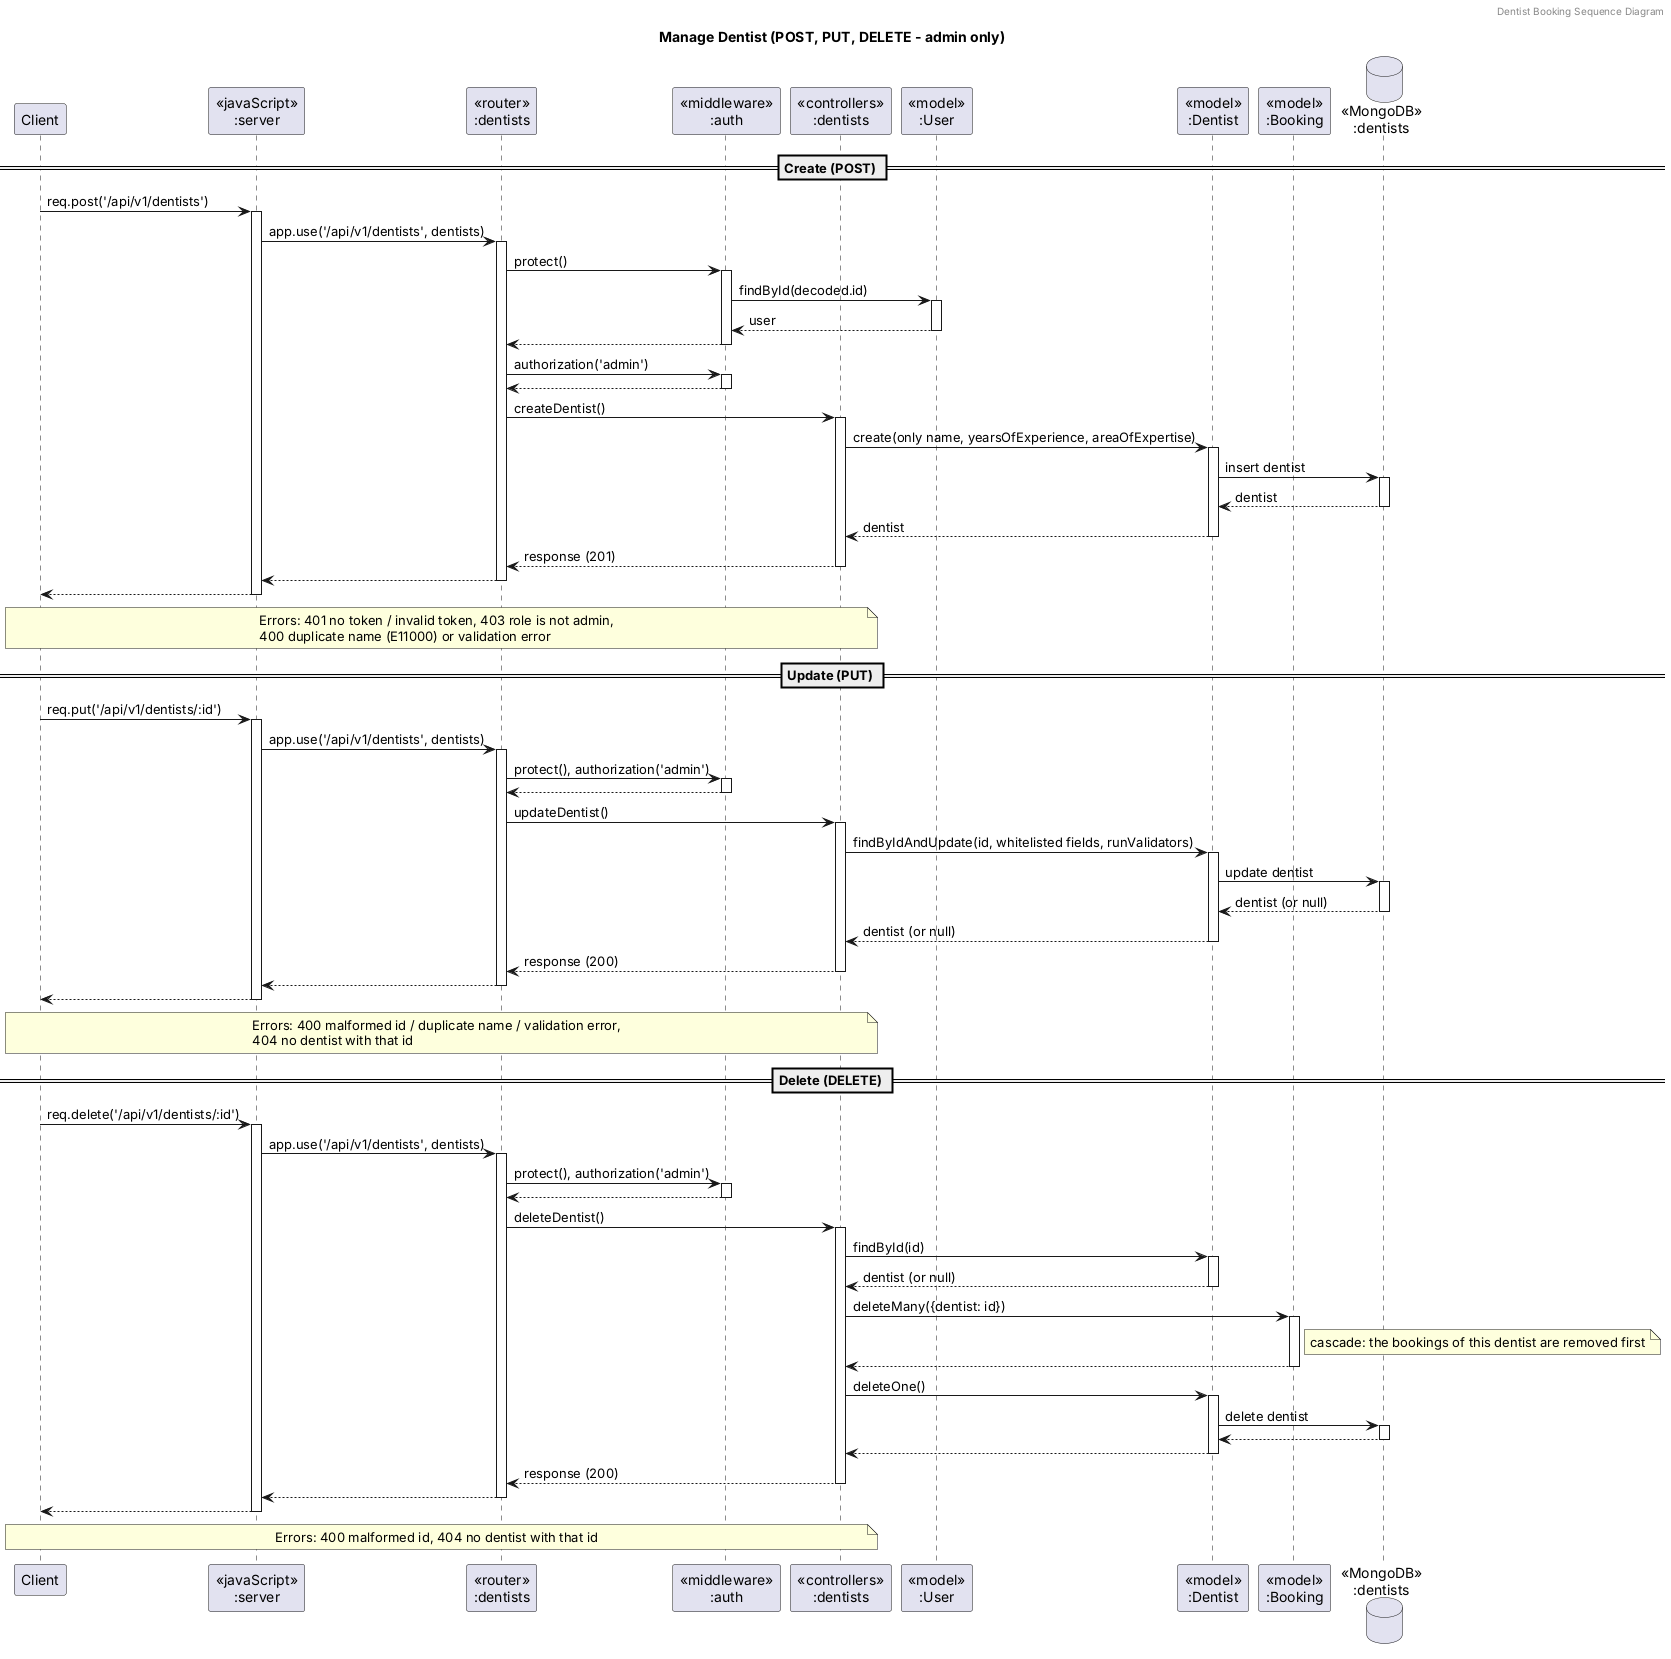

The diagram above was rendered by PlantUML. Its source (embedded in the PNG):
@startuml Manage Dentist
autoactivate on

header Dentist Booking Sequence Diagram
title "Manage Dentist (POST, PUT, DELETE - admin only)"

participant "Client" as client
participant "<<javaScript>>\n:server" as server
participant "<<router>>\n:dentists" as routerDentists
participant "<<middleware>>\n:auth" as middlewareAuth
participant "<<controllers>>\n:dentists" as controllersDentists
participant "<<model>>\n:User" as modelUser
participant "<<model>>\n:Dentist" as modelDentist
participant "<<model>>\n:Booking" as modelBooking
database "<<MongoDB>>\n:dentists" as DentistsDatabase

== Create (POST) ==
client -> server : req.post('/api/v1/dentists')
server -> routerDentists : app.use('/api/v1/dentists', dentists)
routerDentists -> middlewareAuth : protect()
middlewareAuth -> modelUser : findById(decoded.id)
return user
return
routerDentists -> middlewareAuth : authorization('admin')
return
routerDentists -> controllersDentists : createDentist()
controllersDentists -> modelDentist : create(only name, yearsOfExperience, areaOfExpertise)
modelDentist -> DentistsDatabase : insert dentist
return dentist
return dentist
return response (201)
return
return
note over client, controllersDentists
  Errors: 401 no token / invalid token, 403 role is not admin,
  400 duplicate name (E11000) or validation error
end note

== Update (PUT) ==
client -> server : req.put('/api/v1/dentists/:id')
server -> routerDentists : app.use('/api/v1/dentists', dentists)
routerDentists -> middlewareAuth : protect(), authorization('admin')
return
routerDentists -> controllersDentists : updateDentist()
controllersDentists -> modelDentist : findByIdAndUpdate(id, whitelisted fields, runValidators)
modelDentist -> DentistsDatabase : update dentist
return dentist (or null)
return dentist (or null)
return response (200)
return
return
note over client, controllersDentists
  Errors: 400 malformed id / duplicate name / validation error,
  404 no dentist with that id
end note

== Delete (DELETE) ==
client -> server : req.delete('/api/v1/dentists/:id')
server -> routerDentists : app.use('/api/v1/dentists', dentists)
routerDentists -> middlewareAuth : protect(), authorization('admin')
return
routerDentists -> controllersDentists : deleteDentist()
controllersDentists -> modelDentist : findById(id)
return dentist (or null)
controllersDentists -> modelBooking : deleteMany({dentist: id})
note right of modelBooking
  cascade: the bookings of this dentist are removed first
end note
return
controllersDentists -> modelDentist : deleteOne()
modelDentist -> DentistsDatabase : delete dentist
return
return
return response (200)
return
return
note over client, controllersDentists
  Errors: 400 malformed id, 404 no dentist with that id
end note

@enduml